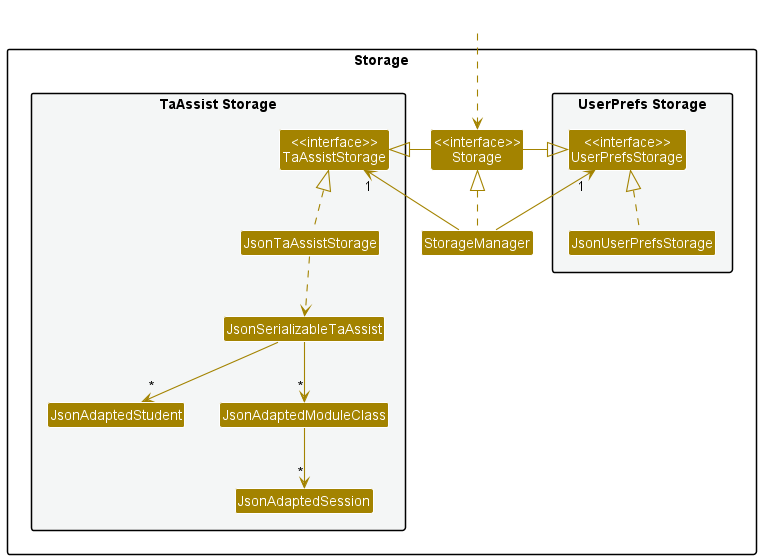

The diagram above was rendered by PlantUML. Its source (embedded in the PNG):
@startuml
!include style.puml
skinparam arrowThickness 1.1
skinparam arrowColor STORAGE_COLOR
skinparam classBackgroundColor STORAGE_COLOR

package Storage{

package "UserPrefs Storage" #F4F6F6{
Class "<<interface>>\nUserPrefsStorage" as UserPrefsStorage
Class JsonUserPrefsStorage
}

Class "<<interface>>\nStorage" as Storage
Class StorageManager

package "TaAssist Storage" #F4F6F6{
Class "<<interface>>\nTaAssistStorage" as TaAssistStorage
Class JsonTaAssistStorage
Class JsonSerializableTaAssist
Class JsonAdaptedStudent
Class JsonAdaptedModuleClass
Class JsonAdaptedSession
}
}

Class HiddenOutside #FFFFFF
HiddenOutside ..> Storage

StorageManager .up.|> Storage
StorageManager -up-> "1" UserPrefsStorage
StorageManager -up-> "1" TaAssistStorage

Storage -left-|> UserPrefsStorage
Storage -right-|> TaAssistStorage

JsonUserPrefsStorage .up.|> UserPrefsStorage
JsonTaAssistStorage .up.|> TaAssistStorage
JsonTaAssistStorage ..> JsonSerializableTaAssist
JsonSerializableTaAssist--> "*" JsonAdaptedStudent
JsonSerializableTaAssist--> "*" JsonAdaptedModuleClass
JsonAdaptedModuleClass--> "*" JsonAdaptedSession

@enduml